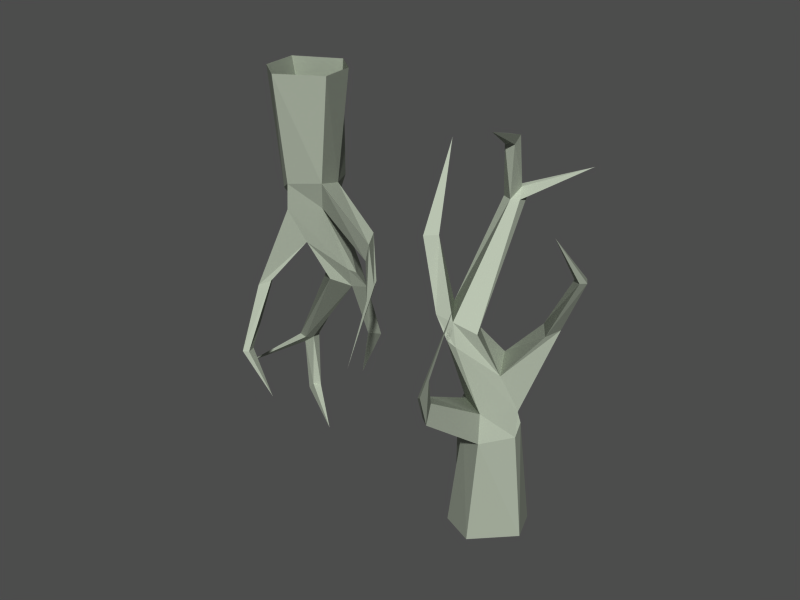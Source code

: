 # Source: break_no_transform.blend  (saved by Blender 2.41.0; exported with 4.5.12 LTS)
import bpy
from mathutils import Matrix  # noqa: F401  (used for matrix-valued properties, if any)

bpy.ops.wm.read_factory_settings(use_empty=True)
scene = bpy.context.scene
scene.name = 'Scene'

# ---- collections
col_collection_1 = bpy.data.collections.new('Collection 1'); scene.collection.children.link(col_collection_1)

# ---- materials (node trees are filled in below, after node groups)
mat_mediumgrey = bpy.data.materials.new('MediumGrey')
mat_mediumgrey.alpha_threshold = 0.0
mat_mediumgrey.preview_render_type = 'FLAT'
mat_mediumgrey.diffuse_color = (0.5882, 0.6196, 0.5608, 1.0)
mat_mediumgrey.roughness = 0.5
mat_mediumgrey.line_color = (0.0, 0.0, 0.0, 1.0)

# ---- material node trees

# ---- meshes
me_meshtree = bpy.data.meshes.new('MeshTree')
me_meshtree.from_pydata([(170.6, 26.38, -72.96), (97.28, -30.84, 515.7), (8.302, 198.3, 492.3), (95.13, 206.3, -72.0), (-164.6, 176.3, 509.4), (-161.9, 195.0, -71.42), (-163.3, 16.75, 492.3), (-221.9, 44.33, -71.52), (-111.0, -104.8, 458.0), (-153.1, -121.6, -72.0), (62.74, -90.41, 475.1), (104.1, -121.6, -71.42), (72.73, 51.47, 617.0), (31.27, 180.6, 604.6), (-108.3, 166.1, 618.0), (-145.2, 75.66, 598.8), (-101.9, -70.53, 598.8), (71.16, -82.1, 612.2), (35.66, 108.1, 819.2), (-114.7, 108.3, 850.4), (-246.2, 114.2, 972.8), (-253.2, -15.9, 959.4), (-215.7, -38.04, 934.1), (-14.16, -61.59, 788.7), (-90.72, 102.6, 963.5), (-196.5, 166.5, 1063.0), (-273.7, 118.6, 1077.0), (-295.8, 39.84, 1063.0), (-225.8, -4.762, 1042.0), (-120.7, -39.81, 993.2), (-348.0, -246.3, 781.7), (-369.9, -269.3, 684.3), (-374.8, -175.6, 662.2), (-352.9, -152.7, 759.5), (-368.8, -333.9, 946.3), (-406.8, -338.0, 868.4), (-412.8, -309.2, 850.7), (-369.8, -287.3, 928.6), (-273.5, -367.5, 1317.0), (238.0, -97.46, 1031.0), (169.5, -97.78, 1000.0), (252.7, 0.6047, 1056.0), (184.1, 4.594, 1013.0), (292.5, -255.1, 1332.0), (259.4, -255.1, 1332.0), (303.1, -211.3, 1332.0), (248.8, -211.3, 1332.0), (134.9, -296.6, 1561.0), (97.47, 248.6, 1507.0), (56.37, 262.1, 1507.0), (136.1, 285.4, 1507.0), (36.16, 309.5, 1507.0), (-273.0, 153.9, 1394.0), (-343.9, 153.9, 1394.0), (-271.1, 214.9, 1394.0), (-320.1, 209.5, 1394.0), (-192.9, 367.5, 1769.0), (412.8, 204.2, 1668.0), (112.9, 289.2, 1556.0), (95.01, 314.4, 1556.0), (54.74, 210.5, 1779.0), (11.97, 212.9, 1784.0), (83.61, 229.9, 1817.0), (28.74, 233.6, 1824.0), (-84.94, -9.765, 1913.0), (-163.3, 16.75, 492.3), (-163.3, 16.75, 492.3), (-221.9, 44.33, -71.52), (-246.2, 114.2, 972.8), (-108.3, 166.1, 618.0), (-108.3, 166.1, 618.0), (-145.2, 75.66, 598.8), (-145.2, 75.66, 598.8), (-246.2, 114.2, 972.8), (-295.8, 39.84, 1063.0), (-295.8, 39.84, 1063.0), (-295.8, 39.84, 1063.0), (-90.72, 102.6, 963.5), (-90.72, 102.6, 963.5), (-163.3, 16.75, 492.3), (-163.3, 16.75, 492.3), (-145.2, 75.66, 598.8), (-163.3, 16.75, 492.3), (-145.2, 75.66, 598.8), (-145.2, 75.66, 598.8), (-90.72, 102.6, 963.5), (136.1, 285.4, 1507.0), (56.37, 262.1, 1507.0), (-196.5, 166.5, 1063.0), (-295.8, 39.84, 1063.0), (-273.0, 153.9, 1394.0), (-273.0, 153.9, 1394.0), (-196.5, 166.5, 1063.0), (-271.1, 214.9, 1394.0), (-271.1, 214.9, 1394.0), (-271.1, 214.9, 1394.0), (97.47, 248.6, 1507.0), (97.47, 248.6, 1507.0), (136.1, 285.4, 1507.0), (136.1, 285.4, 1507.0), (56.37, 262.1, 1507.0), (56.37, 262.1, 1507.0), (56.37, 262.1, 1507.0), (56.37, 262.1, 1507.0), (97.47, 248.6, 1507.0), (136.1, 285.4, 1507.0), (11.97, 212.9, 1784.0), (54.74, 210.5, 1779.0), (54.74, 210.5, 1779.0), (83.61, 229.9, 1817.0), (83.61, 229.9, 1817.0), (28.74, 233.6, 1824.0), (28.74, 233.6, 1824.0), (11.97, 212.9, 1784.0)], [], [(3, 2, 1), (1, 0, 3), (5, 4, 2), (5, 2, 3), (6, 4, 5), (5, 7, 6), (9, 8, 65), (9, 66, 67), (11, 10, 8), (11, 8, 9), (1, 10, 11), (11, 0, 1), (2, 13, 12), (2, 12, 1), (4, 14, 13), (4, 13, 2), (15, 14, 4), (4, 6, 15), (10, 17, 16), (10, 16, 8), (12, 17, 10), (10, 1, 12), (13, 19, 18), (13, 18, 12), (14, 20, 19), (14, 19, 13), (21, 68, 69), (70, 71, 21), (16, 22, 21), (16, 21, 72), (17, 23, 22), (17, 22, 16), (19, 25, 24), (19, 24, 18), (20, 26, 25), (20, 25, 19), (27, 26, 20), (73, 21, 74), (22, 28, 75), (22, 76, 21), (23, 29, 28), (23, 28, 22), (77, 29, 23), (23, 18, 78), (8, 16, 30), (30, 31, 8), (79, 8, 31), (31, 32, 80), (81, 82, 32), (32, 33, 83), (16, 84, 33), (33, 30, 16), (31, 30, 34), (34, 35, 31), (32, 31, 35), (35, 36, 32), (33, 32, 36), (36, 37, 33), (30, 33, 37), (37, 34, 30), (35, 34, 38), (34, 37, 38), (37, 36, 38), (36, 35, 38), (39, 40, 23), (23, 17, 39), (41, 39, 17), (17, 12, 41), (42, 41, 12), (12, 18, 42), (40, 42, 18), (18, 23, 40), (43, 44, 40), (40, 39, 43), (45, 43, 39), (39, 41, 45), (46, 45, 41), (41, 42, 46), (44, 46, 42), (42, 40, 44), (44, 43, 47), (43, 45, 47), (45, 46, 47), (46, 44, 47), (48, 49, 28), (28, 29, 48), (50, 48, 29), (29, 85, 50), (51, 86, 24), (24, 25, 51), (87, 51, 25), (88, 28, 49), (52, 53, 27), (89, 28, 90), (54, 91, 28), (28, 92, 54), (55, 93, 25), (25, 26, 55), (53, 55, 26), (26, 27, 53), (53, 52, 56), (52, 94, 56), (95, 55, 56), (55, 53, 56), (58, 96, 57), (97, 98, 57), (99, 59, 57), (59, 58, 57), (60, 61, 100), (101, 58, 60), (62, 60, 58), (58, 59, 62), (63, 62, 59), (59, 51, 63), (61, 63, 51), (51, 102, 61), (58, 103, 104), (59, 105, 51), (106, 107, 64), (108, 109, 64), (110, 111, 64), (112, 113, 64)])
_uv = me_meshtree.uv_layers.new(name='UVMap')
_uv.uv.foreach_set('vector', [3.663, -11.29, 2.936, -4.429, 1.482, -4.359, 1.482, -4.359, 2.908, -11.41, 3.663, -11.29, 4.528, -11.15, 3.515, -4.13, 2.936, -4.429, 4.528, -11.15, 2.936, -4.429, 3.663, -11.29, -0.7293, -4.982, -1.313, -4.858, -0.3003, -11.88, -0.3003, -11.88, 0.2238, -11.8, -0.7293, -4.982, 0.8925, -11.7, -0.005899, -5.296, -0.7293, -4.982, 0.8925, -11.7, -0.7293, -4.982, 0.2238, -11.8, 2.126, -11.51, 1.053, -4.925, -0.005899, -5.296, 2.126, -11.51, -0.005899, -5.296, 0.8925, -11.7, 1.482, -4.359, 1.053, -4.925, 2.126, -11.51, 2.126, -11.51, 2.908, -11.41, 1.482, -4.359, 2.936, -4.429, 2.632, -3.088, 2.005, -3.029, 2.936, -4.429, 2.005, -3.029, 1.482, -4.359, 3.515, -4.13, 3.184, -2.84, 2.632, -3.088, 3.515, -4.13, 2.632, -3.088, 2.936, -4.429, -1.214, -3.74, -1.644, -3.568, -1.313, -4.858, -1.313, -4.858, -0.7293, -4.982, -1.214, -3.74, 1.053, -4.925, 0.8856, -3.258, -0.3782, -3.614, 1.053, -4.925, -0.3782, -3.614, -0.005899, -5.296, 2.005, -3.029, 0.8856, -3.258, 1.053, -4.925, 1.053, -4.925, 1.482, -4.359, 2.005, -3.029, 2.632, -3.088, 2.943, -0.006628, 2.127, -0.5151, 2.632, -3.088, 2.127, -0.5151, 2.005, -3.029, -1.644, -3.568, -1.86, 0.7794, -1.885, -0.7349, 3.184, -2.84, 2.943, -0.006628, 2.632, -3.088, -1.453, 0.6759, -1.86, 0.7794, -1.644, -3.568, -1.644, -3.568, -1.214, -3.74, -1.453, 0.6759, -0.3782, -3.614, -1.321, 0.3831, -1.453, 0.6759, -0.3782, -3.614, -1.453, 0.6759, -1.214, -3.74, 0.8856, -3.258, -0.1545, -1.236, -1.321, 0.3831, 0.8856, -3.258, -1.321, 0.3831, -0.3782, -3.614, -1.885, -0.7349, -2.231, 1.838, -2.16, 0.619, 2.943, -0.006628, 2.668, 1.347, 2.127, -0.5151, -1.86, 0.7794, -2.031, 2.043, -2.231, 1.838, -1.86, 0.7794, -2.231, 1.838, -1.885, -0.7349, -1.793, 1.904, -2.031, 2.043, -1.86, 0.7794, -1.86, 0.7794, -1.453, 0.6759, -1.793, 1.904, -1.321, 0.3831, -1.635, 1.663, -1.793, 1.904, -1.321, 0.3831, -1.793, 1.904, -1.453, 0.6759, -0.1545, -1.236, -1.317, 1.114, -1.635, 1.663, -0.1545, -1.236, -1.635, 1.663, -1.321, 0.3831, -2.16, 0.619, -1.317, 1.114, -0.1545, -1.236, -0.1545, -1.236, 2.127, -0.5151, 2.668, 1.347, -0.005899, -5.296, -0.3782, -3.614, -0.7049, -1.405, -0.7049, -1.405, -0.5174, -2.579, -0.005899, -5.296, -0.7293, -4.982, -0.005899, -5.296, -0.5174, -2.579, -0.5174, -2.579, -0.6238, -2.869, -0.7293, -4.982, -1.214, -3.74, -0.7293, -4.982, -0.6238, -2.869, -0.6238, -2.869, -0.824, -1.697, -1.214, -3.74, -0.3782, -3.614, -1.214, -3.74, -0.824, -1.697, -0.824, -1.697, -0.7049, -1.405, -0.3782, -3.614, -0.5174, -2.579, -0.7049, -1.405, -0.9126, 0.5957, -0.9126, 0.5957, -0.8035, -0.3496, -0.5174, -2.579, -0.6238, -2.869, -0.5174, -2.579, -0.8035, -0.3496, -0.8035, -0.3496, -0.8099, -0.5698, -0.6238, -2.869, -0.824, -1.697, -0.6238, -2.869, -0.8099, -0.5698, -0.8099, -0.5698, -0.9382, 0.3726, -0.824, -1.697, -0.7049, -1.405, -0.824, -1.697, -0.9382, 0.3726, -0.9382, 0.3726, -0.9126, 0.5957, -0.7049, -1.405, -0.8035, -0.3496, -0.9126, 0.5957, -1.437, 5.092, -0.9126, 0.5957, -0.9382, 0.3726, -1.437, 5.092, -0.9382, 0.3726, -0.8099, -0.5698, -1.437, 5.092, -0.8099, -0.5698, -0.8035, -0.3496, -1.437, 5.092, 0.4816, 1.855, 0.4351, 1.462, -0.1545, -1.236, -0.1545, -1.236, 0.8856, -3.258, 0.4816, 1.855, 0.7367, 2.199, 0.4816, 1.855, 0.8856, -3.258, 0.8856, -3.258, 2.005, -3.029, 0.7367, 2.199, 0.832, 1.682, 0.7367, 2.199, 2.005, -3.029, 2.005, -3.029, 2.127, -0.5151, 0.832, 1.682, 0.4351, 1.462, 0.832, 1.682, 2.127, -0.5151, 2.127, -0.5151, -0.1545, -1.236, 0.4351, 1.462, -0.3178, 5.447, -0.3638, 5.44, 0.4351, 1.462, 0.4351, 1.462, 0.4816, 1.855, -0.3178, 5.447, -0.2347, 5.459, -0.3178, 5.447, 0.4816, 1.855, 0.4816, 1.855, 0.7367, 2.199, -0.2347, 5.459, -0.3079, 5.448, -0.2347, 5.459, 0.7367, 2.199, 0.7367, 2.199, 0.832, 1.682, -0.3079, 5.448, -0.3638, 5.44, -0.3079, 5.448, 0.832, 1.682, 0.832, 1.682, 0.4351, 1.462, -0.3638, 5.44, -0.3638, 5.44, -0.3178, 5.447, -1.062, 8.161, -0.3178, 5.447, -0.2347, 5.459, -1.062, 8.161, -0.2347, 5.459, -0.3079, 5.448, -1.062, 8.161, -0.3079, 5.448, -0.3638, 5.44, -1.062, 8.161, 0.8335, 7.782, 0.9579, 7.8, 3.193, 2.391, 3.193, 2.391, 3.511, 1.842, 0.8335, 7.782, 0.7788, 7.773, 0.8335, 7.782, 3.511, 1.842, 3.511, 1.842, 2.668, 1.347, 0.7788, 7.773, 1.032, 7.812, 0.7788, 7.773, 2.668, 1.347, 2.668, 1.347, 2.597, 2.566, 1.032, 7.812, 0.9579, 7.8, 1.032, 7.812, 2.597, 2.566, 2.597, 2.566, 3.193, 2.391, 0.9579, 7.8, -2.688, 5.856, -2.617, 5.867, -1.793, 1.904, -1.793, 1.904, -1.635, 1.663, -2.688, 5.856, -2.809, 5.838, -2.688, 5.856, -1.635, 1.663, -1.635, 1.663, -2.231, 1.838, -2.809, 5.838, -2.739, 5.848, -2.809, 5.838, -2.231, 1.838, -2.231, 1.838, -2.031, 2.043, -2.739, 5.848, -2.617, 5.867, -2.739, 5.848, -2.031, 2.043, -2.031, 2.043, -1.793, 1.904, -2.617, 5.867, -2.617, 5.867, -2.688, 5.856, -3.811, 10.31, -2.688, 5.856, -2.809, 5.838, -3.811, 10.31, -2.809, 5.838, -2.739, 5.848, -3.811, 10.31, -2.739, 5.848, -2.617, 5.867, -3.811, 10.31, 0.7459, 8.371, 0.8335, 7.782, -0.02546, 9.635, 0.8335, 7.782, 0.7788, 7.773, -0.02546, 9.635, 0.7788, 7.773, 0.8065, 8.38, -0.02546, 9.635, 0.8065, 8.38, 0.7459, 8.371, -0.02546, 9.635, 0.4293, 11.08, 0.5732, 11.16, 0.9579, 7.8, 0.9579, 7.8, 0.7459, 8.371, 0.4293, 11.08, 0.2888, 11.52, 0.4293, 11.08, 0.7459, 8.371, 0.7459, 8.371, 0.8065, 8.38, 0.2888, 11.52, 0.4501, 11.63, 0.2888, 11.52, 0.8065, 8.38, 0.8065, 8.38, 1.032, 7.812, 0.4501, 11.63, 0.5732, 11.16, 0.4501, 11.63, 1.032, 7.812, 1.032, 7.812, 0.9579, 7.8, 0.5732, 11.16, 0.7459, 8.371, 0.9579, 7.8, 0.8335, 7.782, 0.8065, 8.38, 0.7788, 7.773, 1.032, 7.812, 0.5732, 11.16, 0.4293, 11.08, 1.68, 12.92, 0.4293, 11.08, 0.2888, 11.52, 1.68, 12.92, 0.2888, 11.52, 0.4501, 11.63, 1.68, 12.92, 0.4501, 11.63, 0.5732, 11.16, 1.68, 12.92])
_ca = me_meshtree.color_attributes.new('Col', 'BYTE_COLOR', 'CORNER')
_ca.data.foreach_set('color', [1.0, 1.0, 1.0, 1.0, 1.0, 1.0, 1.0, 1.0, 1.0, 1.0, 1.0, 1.0, 1.0, 1.0, 1.0, 1.0, 1.0, 1.0, 1.0, 1.0, 1.0, 1.0, 1.0, 1.0, 1.0, 1.0, 1.0, 1.0, 1.0, 1.0, 1.0, 1.0, 1.0, 1.0, 1.0, 1.0, 1.0, 1.0, 1.0, 1.0, 1.0, 1.0, 1.0, 1.0, 1.0, 1.0, 1.0, 1.0, 1.0, 1.0, 1.0, 1.0, 1.0, 1.0, 1.0, 1.0, 1.0, 1.0, 1.0, 1.0, 1.0, 1.0, 1.0, 1.0, 1.0, 1.0, 1.0, 1.0, 1.0, 1.0, 1.0, 1.0, 1.0, 1.0, 1.0, 1.0, 1.0, 1.0, 1.0, 1.0, 1.0, 1.0, 1.0, 1.0, 1.0, 1.0, 1.0, 1.0, 1.0, 1.0, 1.0, 1.0, 1.0, 1.0, 1.0, 1.0, 1.0, 1.0, 1.0, 1.0, 1.0, 1.0, 1.0, 1.0, 1.0, 1.0, 1.0, 1.0, 1.0, 1.0, 1.0, 1.0, 1.0, 1.0, 1.0, 1.0, 1.0, 1.0, 1.0, 1.0, 1.0, 1.0, 1.0, 1.0, 1.0, 1.0, 1.0, 1.0, 1.0, 1.0, 1.0, 1.0, 1.0, 1.0, 1.0, 1.0, 1.0, 1.0, 1.0, 1.0, 1.0, 1.0, 1.0, 1.0, 1.0, 1.0, 1.0, 1.0, 1.0, 1.0, 1.0, 1.0, 1.0, 1.0, 1.0, 1.0, 1.0, 1.0, 1.0, 1.0, 1.0, 1.0, 1.0, 1.0, 1.0, 1.0, 1.0, 1.0, 1.0, 1.0, 1.0, 1.0, 1.0, 1.0, 1.0, 1.0, 1.0, 1.0, 1.0, 1.0, 1.0, 1.0, 1.0, 1.0, 1.0, 1.0, 1.0, 1.0, 1.0, 1.0, 1.0, 1.0, 1.0, 1.0, 1.0, 1.0, 1.0, 1.0, 1.0, 1.0, 1.0, 1.0, 1.0, 1.0, 1.0, 1.0, 1.0, 1.0, 1.0, 1.0, 1.0, 1.0, 1.0, 1.0, 1.0, 1.0, 1.0, 1.0, 1.0, 1.0, 1.0, 1.0, 1.0, 1.0, 1.0, 1.0, 1.0, 1.0, 1.0, 1.0, 1.0, 1.0, 1.0, 1.0, 1.0, 1.0, 1.0, 1.0, 1.0, 1.0, 1.0, 1.0, 1.0, 1.0, 1.0, 1.0, 1.0, 1.0, 1.0, 1.0, 1.0, 1.0, 1.0, 1.0, 1.0, 1.0, 1.0, 1.0, 1.0, 1.0, 1.0, 1.0, 1.0, 1.0, 1.0, 1.0, 1.0, 1.0, 1.0, 1.0, 1.0, 1.0, 1.0, 1.0, 1.0, 1.0, 1.0, 1.0, 1.0, 1.0, 1.0, 1.0, 1.0, 1.0, 1.0, 1.0, 1.0, 1.0, 1.0, 1.0, 1.0, 1.0, 1.0, 1.0, 1.0, 1.0, 1.0, 1.0, 1.0, 1.0, 1.0, 1.0, 1.0, 1.0, 1.0, 1.0, 1.0, 1.0, 1.0, 1.0, 1.0, 1.0, 1.0, 1.0, 1.0, 1.0, 1.0, 1.0, 1.0, 1.0, 1.0, 1.0, 1.0, 1.0, 1.0, 1.0, 1.0, 1.0, 1.0, 1.0, 1.0, 1.0, 1.0, 1.0, 1.0, 1.0, 1.0, 1.0, 1.0, 1.0, 1.0, 1.0, 1.0, 1.0, 1.0, 1.0, 1.0, 1.0, 1.0, 1.0, 1.0, 1.0, 1.0, 1.0, 1.0, 1.0, 1.0, 1.0, 1.0, 1.0, 1.0, 1.0, 1.0, 1.0, 1.0, 1.0, 1.0, 1.0, 1.0, 1.0, 1.0, 1.0, 1.0, 1.0, 1.0, 1.0, 1.0, 1.0, 1.0, 1.0, 1.0, 1.0, 1.0, 1.0, 1.0, 1.0, 1.0, 1.0, 1.0, 1.0, 1.0, 1.0, 1.0, 1.0, 1.0, 1.0, 1.0, 1.0, 1.0, 1.0, 1.0, 1.0, 1.0, 1.0, 1.0, 1.0, 1.0, 1.0, 1.0, 1.0, 1.0, 1.0, 1.0, 1.0, 1.0, 1.0, 1.0, 1.0, 1.0, 1.0, 1.0, 1.0, 1.0, 1.0, 1.0, 1.0, 1.0, 1.0, 1.0, 1.0, 1.0, 1.0, 1.0, 1.0, 1.0, 1.0, 1.0, 1.0, 1.0, 1.0, 1.0, 1.0, 1.0, 1.0, 1.0, 1.0, 1.0, 1.0, 1.0, 1.0, 1.0, 1.0, 1.0, 1.0, 1.0, 1.0, 1.0, 1.0, 1.0, 1.0, 1.0, 1.0, 1.0, 1.0, 1.0, 1.0, 1.0, 1.0, 1.0, 1.0, 1.0, 1.0, 1.0, 1.0, 1.0, 1.0, 1.0, 1.0, 1.0, 1.0, 1.0, 1.0, 1.0, 1.0, 1.0, 1.0, 1.0, 1.0, 1.0, 1.0, 1.0, 1.0, 1.0, 1.0, 1.0, 1.0, 1.0, 1.0, 1.0, 1.0, 1.0, 1.0, 1.0, 1.0, 1.0, 1.0, 1.0, 1.0, 1.0, 1.0, 1.0, 1.0, 1.0, 1.0, 1.0, 1.0, 1.0, 1.0, 1.0, 1.0, 1.0, 1.0, 1.0, 1.0, 1.0, 1.0, 1.0, 1.0, 1.0, 1.0, 1.0, 1.0, 1.0, 1.0, 1.0, 1.0, 1.0, 1.0, 1.0, 1.0, 1.0, 1.0, 1.0, 1.0, 1.0, 1.0, 1.0, 1.0, 1.0, 1.0, 1.0, 1.0, 1.0, 1.0, 1.0, 1.0, 1.0, 1.0, 1.0, 1.0, 1.0, 1.0, 1.0, 1.0, 1.0, 1.0, 1.0, 1.0, 1.0, 1.0, 1.0, 1.0, 1.0, 1.0, 1.0, 1.0, 1.0, 1.0, 1.0, 1.0, 1.0, 1.0, 1.0, 1.0, 1.0, 1.0, 1.0, 1.0, 1.0, 1.0, 1.0, 1.0, 1.0, 1.0, 1.0, 1.0, 1.0, 1.0, 1.0, 1.0, 1.0, 1.0, 1.0, 1.0, 1.0, 1.0, 1.0, 1.0, 1.0, 1.0, 1.0, 1.0, 1.0, 1.0, 1.0, 1.0, 1.0, 1.0, 1.0, 1.0, 1.0, 1.0, 1.0, 1.0, 1.0, 1.0, 1.0, 1.0, 1.0, 1.0, 1.0, 1.0, 1.0, 1.0, 1.0, 1.0, 1.0, 1.0, 1.0, 1.0, 1.0, 1.0, 1.0, 1.0, 1.0, 1.0, 1.0, 1.0, 1.0, 1.0, 1.0, 1.0, 1.0, 1.0, 1.0, 1.0, 1.0, 1.0, 1.0, 1.0, 1.0, 1.0, 1.0, 1.0, 1.0, 1.0, 1.0, 1.0, 1.0, 1.0, 1.0, 1.0, 1.0, 1.0, 1.0, 1.0, 1.0, 1.0, 1.0, 1.0, 1.0, 1.0, 1.0, 1.0, 1.0, 1.0, 1.0, 1.0, 1.0, 1.0, 1.0, 1.0, 1.0, 1.0, 1.0, 1.0, 1.0, 1.0, 1.0, 1.0, 1.0, 1.0, 1.0, 1.0, 1.0, 1.0, 1.0, 1.0, 1.0, 1.0, 1.0, 1.0, 1.0, 1.0, 1.0, 1.0, 1.0, 1.0, 1.0, 1.0, 1.0, 1.0, 1.0, 1.0, 1.0, 1.0, 1.0, 1.0, 1.0, 1.0, 1.0, 1.0, 1.0, 1.0, 1.0, 1.0, 1.0, 1.0, 1.0, 1.0, 1.0, 1.0, 1.0, 1.0, 1.0, 1.0, 1.0, 1.0, 1.0, 1.0, 1.0, 1.0, 1.0, 1.0, 1.0, 1.0, 1.0, 1.0, 1.0, 1.0, 1.0, 1.0, 1.0, 1.0, 1.0, 1.0, 1.0, 1.0, 1.0, 1.0, 1.0, 1.0, 1.0, 1.0, 1.0, 1.0, 1.0, 1.0, 1.0, 1.0, 1.0, 1.0, 1.0, 1.0, 1.0, 1.0, 1.0, 1.0, 1.0, 1.0, 1.0, 1.0, 1.0, 1.0, 1.0, 1.0, 1.0, 1.0, 1.0, 1.0, 1.0, 1.0, 1.0, 1.0, 1.0, 1.0, 1.0, 1.0, 1.0, 1.0, 1.0, 1.0, 1.0, 1.0, 1.0, 1.0, 1.0, 1.0, 1.0, 1.0, 1.0, 1.0, 1.0, 1.0, 1.0, 1.0, 1.0, 1.0, 1.0, 1.0, 1.0, 1.0, 1.0, 1.0, 1.0, 1.0, 1.0, 1.0, 1.0, 1.0, 1.0, 1.0, 1.0, 1.0, 1.0, 1.0, 1.0, 1.0, 1.0, 1.0, 1.0, 1.0, 1.0, 1.0, 1.0, 1.0, 1.0, 1.0, 1.0, 1.0, 1.0, 1.0, 1.0, 1.0, 1.0, 1.0, 1.0, 1.0, 1.0, 1.0, 1.0, 1.0, 1.0, 1.0, 1.0, 1.0, 1.0, 1.0, 1.0, 1.0, 1.0, 1.0, 1.0, 1.0, 1.0, 1.0, 1.0, 1.0, 1.0, 1.0, 1.0, 1.0, 1.0, 1.0, 1.0, 1.0, 1.0, 1.0, 1.0, 1.0, 1.0, 1.0, 1.0, 1.0, 1.0, 1.0, 1.0, 1.0, 1.0, 1.0, 1.0, 1.0, 1.0, 1.0, 1.0, 1.0, 1.0, 1.0, 1.0, 1.0, 1.0, 1.0, 1.0, 1.0, 1.0, 1.0, 1.0, 1.0, 1.0, 1.0, 1.0, 1.0, 1.0, 1.0, 1.0, 1.0, 1.0, 1.0, 1.0, 1.0, 1.0, 1.0, 1.0, 1.0, 1.0, 1.0, 1.0, 1.0, 1.0, 1.0, 1.0, 1.0, 1.0, 1.0, 1.0, 1.0, 1.0, 1.0, 1.0, 1.0, 1.0, 1.0, 1.0, 1.0, 1.0, 1.0, 1.0, 1.0, 1.0, 1.0, 1.0, 1.0, 1.0, 1.0, 1.0, 1.0, 1.0, 1.0, 1.0, 1.0, 1.0, 1.0, 1.0, 1.0, 1.0, 1.0, 1.0, 1.0, 1.0, 1.0, 1.0, 1.0, 1.0, 1.0, 1.0, 1.0, 1.0, 1.0, 1.0, 1.0, 1.0, 1.0, 1.0, 1.0, 1.0, 1.0, 1.0, 1.0, 1.0, 1.0, 1.0, 1.0, 1.0, 1.0, 1.0, 1.0, 1.0, 1.0, 1.0, 1.0, 1.0, 1.0, 1.0, 1.0, 1.0, 1.0, 1.0, 1.0, 1.0, 1.0, 1.0, 1.0, 1.0, 1.0, 1.0, 1.0, 1.0, 1.0, 1.0, 1.0, 1.0, 1.0, 1.0, 1.0, 1.0, 1.0, 1.0, 1.0, 1.0, 1.0, 1.0, 1.0, 1.0, 1.0, 1.0, 1.0, 1.0, 1.0, 1.0, 1.0, 1.0, 1.0, 1.0, 1.0, 1.0, 1.0, 1.0, 1.0, 1.0, 1.0, 1.0, 1.0, 1.0, 1.0, 1.0, 1.0, 1.0, 1.0, 1.0, 1.0, 1.0, 1.0, 1.0, 1.0, 1.0, 1.0, 1.0, 1.0, 1.0, 1.0, 1.0, 1.0, 1.0, 1.0, 1.0, 1.0, 1.0, 1.0, 1.0, 1.0, 1.0, 1.0, 1.0, 1.0, 1.0, 1.0, 1.0, 1.0, 1.0, 1.0, 1.0, 1.0, 1.0, 1.0, 1.0, 1.0, 1.0, 1.0, 1.0, 1.0, 1.0, 1.0, 1.0, 1.0, 1.0, 1.0, 1.0, 1.0, 1.0, 1.0, 1.0, 1.0, 1.0, 1.0, 1.0, 1.0, 1.0, 1.0, 1.0, 1.0, 1.0, 1.0, 1.0, 1.0, 1.0, 1.0, 1.0, 1.0, 1.0, 1.0, 1.0, 1.0, 1.0, 1.0, 1.0, 1.0, 1.0, 1.0, 1.0, 1.0, 1.0, 1.0, 1.0, 1.0, 1.0, 1.0, 1.0, 1.0, 1.0, 1.0, 1.0, 1.0, 1.0, 1.0, 1.0, 1.0, 1.0, 1.0, 1.0, 1.0, 1.0, 1.0, 1.0, 1.0, 1.0, 1.0, 1.0, 1.0, 1.0, 1.0, 1.0, 1.0, 1.0, 1.0, 1.0, 1.0, 1.0, 1.0, 1.0, 1.0, 1.0, 1.0, 1.0, 1.0, 1.0, 1.0, 1.0, 1.0, 1.0, 1.0, 1.0, 1.0, 1.0, 1.0, 1.0, 1.0, 1.0, 1.0, 1.0, 1.0, 1.0, 1.0, 1.0, 1.0, 1.0, 1.0, 1.0, 1.0, 1.0, 1.0, 1.0, 1.0, 1.0, 1.0, 1.0, 1.0, 1.0, 1.0, 1.0, 1.0, 1.0, 1.0, 1.0, 1.0, 1.0, 1.0, 1.0, 1.0, 1.0, 1.0, 1.0, 1.0, 1.0, 1.0, 1.0, 1.0, 1.0, 1.0, 1.0, 1.0, 1.0, 1.0, 1.0, 1.0, 1.0, 1.0, 1.0, 1.0, 1.0, 1.0, 1.0, 1.0, 1.0, 1.0, 1.0, 1.0, 1.0, 1.0, 1.0, 1.0, 1.0, 1.0, 1.0, 1.0, 1.0, 1.0, 1.0, 1.0, 1.0, 1.0, 1.0, 1.0, 1.0, 1.0, 1.0, 1.0, 1.0, 1.0, 1.0, 1.0, 1.0, 1.0, 1.0, 1.0, 1.0, 1.0, 1.0, 1.0, 1.0, 1.0, 1.0, 1.0, 1.0, 1.0, 1.0, 1.0, 1.0, 1.0, 1.0, 1.0, 1.0, 1.0, 1.0, 1.0, 1.0, 1.0, 1.0, 1.0, 1.0, 1.0, 1.0, 1.0, 1.0, 1.0, 1.0, 1.0, 1.0, 1.0, 1.0, 1.0, 1.0, 1.0, 1.0, 1.0, 1.0, 1.0, 1.0, 1.0, 1.0, 1.0, 1.0, 1.0, 1.0, 1.0, 1.0, 1.0, 1.0, 1.0, 1.0, 1.0, 1.0, 1.0, 1.0, 1.0, 1.0, 1.0, 1.0, 1.0, 1.0, 1.0, 1.0, 1.0, 1.0, 1.0, 1.0, 1.0, 1.0, 1.0, 1.0, 1.0, 1.0, 1.0, 1.0, 1.0, 1.0, 1.0, 1.0, 1.0, 1.0, 1.0, 1.0, 1.0, 1.0, 1.0, 1.0, 1.0, 1.0, 1.0, 1.0, 1.0, 1.0, 1.0, 1.0, 1.0, 1.0, 1.0, 1.0, 1.0, 1.0, 1.0, 1.0, 1.0, 1.0, 1.0, 1.0, 1.0, 1.0, 1.0, 1.0, 1.0, 1.0, 1.0, 1.0, 1.0, 1.0, 1.0, 1.0, 1.0, 1.0, 1.0, 1.0, 1.0, 1.0, 1.0, 1.0, 1.0, 1.0, 1.0, 1.0, 1.0, 1.0, 1.0, 1.0, 1.0, 1.0, 1.0, 1.0, 1.0, 1.0, 1.0, 1.0, 1.0, 1.0, 1.0, 1.0, 1.0, 1.0, 1.0, 1.0, 1.0, 1.0, 1.0, 1.0, 1.0])
me_meshtree.materials.append(mat_mediumgrey)
me_meshtree.use_remesh_preserve_volume = False
me_meshtree.use_remesh_preserve_attributes = False
me_meshtree.use_mirror_vertex_groups = False
me_meshtree.update()

# ---- objects
ob_tree_006 = bpy.data.objects.new('Tree.006', me_meshtree)
ob_tree_005 = bpy.data.objects.new('Tree.005', me_meshtree)

# ---- transforms, parenting, visibility, modifiers, constraints
ob_tree_006.location = (-3.753, -0.2911, 10.19)
ob_tree_006.rotation_euler = (1.336e-07, 3.142, 0.5236)
ob_tree_006.scale = (0.005, 0.005, 0.005)
ob_tree_006.lock_rotations_4d = False
ob_tree_006.empty_display_type = 'ARROWS'
ob_tree_006.color = (0.0, 0.0, 0.0, 1.0)
ob_tree_006.lineart.crease_threshold = 0.0
ob_tree_005.location = (2.247, -0.2911, 0.7356)
ob_tree_005.rotation_euler = (0.0, -0.0, 0.7854)
ob_tree_005.scale = (0.005, 0.005, 0.005)
ob_tree_005.lock_rotations_4d = False
ob_tree_005.empty_display_type = 'ARROWS'
ob_tree_005.color = (0.0, 0.0, 0.0, 1.0)
ob_tree_005.lineart.crease_threshold = 0.0

# ---- collection membership
col_collection_1.objects.link(ob_tree_006)
col_collection_1.objects.link(ob_tree_005)

# ---- scene / render settings (as saved in the file)
scene.frame_start = 1; scene.frame_end = 250; scene.frame_set(140)
scene.render.engine = 'BLENDER_EEVEE_NEXT'
scene.render.image_settings.file_format = 'JPEG'
scene.render.image_settings.color_mode = 'RGB'
scene.render.image_settings.compression = 90
scene.render.resolution_x = 800
scene.render.resolution_y = 600
scene.render.resolution_percentage = 25
scene.render.pixel_aspect_x = 100.0
scene.render.pixel_aspect_y = 100.0
scene.render.fps = 25
scene.render.dither_intensity = 0.0
scene.render.use_compositing = False
scene.render.use_sequencer = False
scene.render.bake_bias = 0.0
scene.render.use_stamp_time = False
scene.render.use_stamp_date = False
scene.render.use_stamp_frame = False
scene.render.use_stamp_camera = False
scene.render.use_stamp_scene = False
scene.render.use_stamp_filename = False
scene.render.use_stamp_render_time = False
scene.render.stamp_font_size = 0
scene.cycles.use_denoising = False
scene.cycles.samples = 10
scene.cycles.sampling_pattern = 'TABULATED_SOBOL'
scene.cycles.light_sampling_threshold = 0.0
scene.cycles.use_adaptive_sampling = False
scene.cycles.use_light_tree = False
scene.cycles.blur_glossy = 0.0
scene.cycles.volume_bounces = 1
scene.cycles.pixel_filter_type = 'GAUSSIAN'
scene.cycles.sample_clamp_indirect = 0.0
scene.view_settings.view_transform = 'Raw'
bpy.context.view_layer.update()

# ---- added for rendering (the .blend has no active camera and no usable light): camera, sun + grey world if the file has none
cam_auto = bpy.data.cameras.new('AutoCamera')
cam_auto.lens = 50.0
cam_auto.sensor_width = 36.0
cam_auto.clip_end = 1000.0
ob_auto_camera = bpy.data.objects.new('AutoCamera', cam_auto)
scene.collection.objects.link(ob_auto_camera)
ob_auto_camera.location = (14.35, -18.3834, 17.5228)
ob_auto_camera.rotation_euler = (1.09748, -7.21219e-08, 0.694738)
scene.camera = ob_auto_camera
light_auto_sun = bpy.data.lights.new('AutoSun', 'SUN')
light_auto_sun.energy = 3.0
light_auto_sun.angle = 0.0523599
ob_auto_sun = bpy.data.objects.new('AutoSun', light_auto_sun)
scene.collection.objects.link(ob_auto_sun)
ob_auto_sun.rotation_euler = (0.872665, 0.174533, 0.523599)
if scene.world is None:
    world_auto = bpy.data.worlds.new('AutoWorld')
    world_auto.color = (0.3, 0.3, 0.3)
    scene.world = world_auto
bpy.context.view_layer.update()
